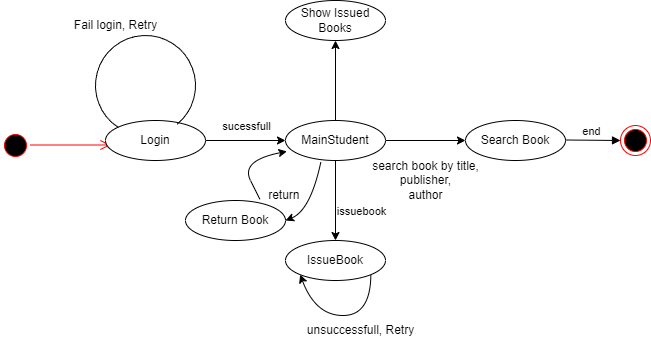

The diagram above was exported from draw.io. Its source (the exported page's mxGraphModel, read from the mxfile embedded in the PNG):
<mxGraphModel dx="1036" dy="571" grid="1" gridSize="10" guides="1" tooltips="1" connect="1" arrows="1" fold="1" page="1" pageScale="1" pageWidth="850" pageHeight="1100" math="0" shadow="0">
  <root>
    <mxCell id="0" />
    <mxCell id="1" parent="0" />
    <mxCell id="2az8KpTj_jC6bh87CxZR-1" value="" style="ellipse;html=1;shape=startState;fillColor=#000000;strokeColor=#ff0000;" vertex="1" parent="1">
      <mxGeometry x="110" y="170" width="30" height="30" as="geometry" />
    </mxCell>
    <mxCell id="2az8KpTj_jC6bh87CxZR-4" value="" style="edgeStyle=orthogonalEdgeStyle;html=1;verticalAlign=bottom;endArrow=open;endSize=8;strokeColor=#ff0000;rounded=0;" edge="1" parent="1">
      <mxGeometry relative="1" as="geometry">
        <mxPoint x="220" y="184.5" as="targetPoint" />
        <mxPoint x="140" y="184.5" as="sourcePoint" />
      </mxGeometry>
    </mxCell>
    <mxCell id="2az8KpTj_jC6bh87CxZR-5" value="" style="edgeStyle=orthogonalEdgeStyle;rounded=0;orthogonalLoop=1;jettySize=auto;html=1;" edge="1" parent="1" source="2az8KpTj_jC6bh87CxZR-7" target="2az8KpTj_jC6bh87CxZR-12">
      <mxGeometry relative="1" as="geometry" />
    </mxCell>
    <mxCell id="2az8KpTj_jC6bh87CxZR-6" value="sucessfull" style="edgeLabel;html=1;align=center;verticalAlign=middle;resizable=0;points=[];" vertex="1" connectable="0" parent="2az8KpTj_jC6bh87CxZR-5">
      <mxGeometry x="-0.2773" y="7" relative="1" as="geometry">
        <mxPoint x="11" y="-8" as="offset" />
      </mxGeometry>
    </mxCell>
    <mxCell id="2az8KpTj_jC6bh87CxZR-7" value="Login" style="ellipse;whiteSpace=wrap;html=1;align=center;" vertex="1" parent="1">
      <mxGeometry x="215" y="160" width="100" height="40" as="geometry" />
    </mxCell>
    <mxCell id="2az8KpTj_jC6bh87CxZR-8" value="" style="edgeStyle=orthogonalEdgeStyle;rounded=0;orthogonalLoop=1;jettySize=auto;html=1;" edge="1" parent="1" source="2az8KpTj_jC6bh87CxZR-12" target="2az8KpTj_jC6bh87CxZR-15">
      <mxGeometry relative="1" as="geometry" />
    </mxCell>
    <mxCell id="2az8KpTj_jC6bh87CxZR-9" value="issuebook" style="edgeLabel;html=1;align=center;verticalAlign=middle;resizable=0;points=[];" vertex="1" connectable="0" parent="2az8KpTj_jC6bh87CxZR-8">
      <mxGeometry x="-0.2635" y="-8" relative="1" as="geometry">
        <mxPoint x="33" y="21" as="offset" />
      </mxGeometry>
    </mxCell>
    <mxCell id="2az8KpTj_jC6bh87CxZR-10" value="" style="edgeStyle=orthogonalEdgeStyle;rounded=0;orthogonalLoop=1;jettySize=auto;html=1;" edge="1" parent="1" source="2az8KpTj_jC6bh87CxZR-12" target="2az8KpTj_jC6bh87CxZR-16">
      <mxGeometry relative="1" as="geometry" />
    </mxCell>
    <mxCell id="2az8KpTj_jC6bh87CxZR-20" value="" style="edgeStyle=orthogonalEdgeStyle;rounded=0;orthogonalLoop=1;jettySize=auto;html=1;" edge="1" parent="1" source="2az8KpTj_jC6bh87CxZR-12" target="2az8KpTj_jC6bh87CxZR-19">
      <mxGeometry relative="1" as="geometry" />
    </mxCell>
    <mxCell id="2az8KpTj_jC6bh87CxZR-12" value="MainStudent" style="ellipse;whiteSpace=wrap;html=1;align=center;" vertex="1" parent="1">
      <mxGeometry x="395" y="160" width="100" height="40" as="geometry" />
    </mxCell>
    <mxCell id="2az8KpTj_jC6bh87CxZR-13" value="" style="verticalLabelPosition=bottom;verticalAlign=top;html=1;shape=mxgraph.basic.arc;startAngle=0.3;endAngle=0.09994632657949533;rotation=105;" vertex="1" parent="1">
      <mxGeometry x="205" y="75" width="100" height="100" as="geometry" />
    </mxCell>
    <mxCell id="2az8KpTj_jC6bh87CxZR-14" value="Fail login, Retry" style="text;html=1;align=center;verticalAlign=middle;resizable=0;points=[];autosize=1;strokeColor=none;fillColor=none;" vertex="1" parent="1">
      <mxGeometry x="170" y="50" width="110" height="30" as="geometry" />
    </mxCell>
    <mxCell id="2az8KpTj_jC6bh87CxZR-15" value="IssueBook" style="ellipse;whiteSpace=wrap;html=1;align=center;" vertex="1" parent="1">
      <mxGeometry x="395" y="280" width="100" height="40" as="geometry" />
    </mxCell>
    <mxCell id="2az8KpTj_jC6bh87CxZR-16" value="Show Issued Books" style="ellipse;whiteSpace=wrap;html=1;align=center;" vertex="1" parent="1">
      <mxGeometry x="395" y="40" width="100" height="40" as="geometry" />
    </mxCell>
    <mxCell id="2az8KpTj_jC6bh87CxZR-17" value="" style="curved=1;endArrow=classic;html=1;rounded=0;exitX=1;exitY=1;exitDx=0;exitDy=0;entryX=0;entryY=1;entryDx=0;entryDy=0;" edge="1" parent="1" source="2az8KpTj_jC6bh87CxZR-15" target="2az8KpTj_jC6bh87CxZR-15">
      <mxGeometry width="50" height="50" relative="1" as="geometry">
        <mxPoint x="515" y="396" as="sourcePoint" />
        <mxPoint x="445" y="396" as="targetPoint" />
        <Array as="points">
          <mxPoint x="480" y="355" />
          <mxPoint x="425" y="355" />
        </Array>
      </mxGeometry>
    </mxCell>
    <mxCell id="2az8KpTj_jC6bh87CxZR-18" value="unsuccessfull, Retry&lt;br&gt;" style="text;html=1;align=center;verticalAlign=middle;resizable=0;points=[];autosize=1;strokeColor=none;fillColor=none;" vertex="1" parent="1">
      <mxGeometry x="405" y="355" width="130" height="30" as="geometry" />
    </mxCell>
    <mxCell id="2az8KpTj_jC6bh87CxZR-19" value="Search Book" style="ellipse;whiteSpace=wrap;html=1;align=center;" vertex="1" parent="1">
      <mxGeometry x="575" y="160" width="100" height="40" as="geometry" />
    </mxCell>
    <mxCell id="2az8KpTj_jC6bh87CxZR-21" value="search book by title,&lt;br&gt;publisher,&lt;br&gt;author" style="text;html=1;align=center;verticalAlign=middle;resizable=0;points=[];autosize=1;strokeColor=none;fillColor=none;" vertex="1" parent="1">
      <mxGeometry x="470" y="190" width="130" height="60" as="geometry" />
    </mxCell>
    <mxCell id="2az8KpTj_jC6bh87CxZR-22" value="" style="ellipse;html=1;shape=endState;fillColor=#000000;strokeColor=#ff0000;" vertex="1" parent="1">
      <mxGeometry x="730" y="165" width="30" height="30" as="geometry" />
    </mxCell>
    <mxCell id="2az8KpTj_jC6bh87CxZR-23" value="end" style="html=1;verticalAlign=bottom;endArrow=block;edgeStyle=elbowEdgeStyle;elbow=vertical;curved=0;rounded=0;" edge="1" parent="1">
      <mxGeometry x="-0.0511" width="80" relative="1" as="geometry">
        <mxPoint x="675" y="179.5" as="sourcePoint" />
        <mxPoint x="730" y="180" as="targetPoint" />
        <mxPoint as="offset" />
      </mxGeometry>
    </mxCell>
    <mxCell id="2az8KpTj_jC6bh87CxZR-24" value="Return Book" style="ellipse;whiteSpace=wrap;html=1;align=center;" vertex="1" parent="1">
      <mxGeometry x="295" y="240" width="100" height="40" as="geometry" />
    </mxCell>
    <mxCell id="2az8KpTj_jC6bh87CxZR-25" value="" style="curved=1;endArrow=classic;html=1;rounded=0;exitX=0.354;exitY=1.031;exitDx=0;exitDy=0;exitPerimeter=0;entryX=1;entryY=0.5;entryDx=0;entryDy=0;" edge="1" parent="1" source="2az8KpTj_jC6bh87CxZR-12" target="2az8KpTj_jC6bh87CxZR-24">
      <mxGeometry width="50" height="50" relative="1" as="geometry">
        <mxPoint x="380" y="260" as="sourcePoint" />
        <mxPoint x="400" y="250" as="targetPoint" />
        <Array as="points">
          <mxPoint x="420" y="250" />
        </Array>
      </mxGeometry>
    </mxCell>
    <mxCell id="2az8KpTj_jC6bh87CxZR-26" value="return&amp;nbsp;" style="text;html=1;align=center;verticalAlign=middle;resizable=0;points=[];autosize=1;strokeColor=none;fillColor=none;" vertex="1" parent="1">
      <mxGeometry x="365" y="220" width="60" height="30" as="geometry" />
    </mxCell>
    <mxCell id="2az8KpTj_jC6bh87CxZR-27" value="" style="curved=1;endArrow=classic;html=1;rounded=0;entryX=0.014;entryY=0.773;entryDx=0;entryDy=0;entryPerimeter=0;exitX=0.744;exitY=-0.039;exitDx=0;exitDy=0;exitPerimeter=0;" edge="1" parent="1" source="2az8KpTj_jC6bh87CxZR-24" target="2az8KpTj_jC6bh87CxZR-12">
      <mxGeometry width="50" height="50" relative="1" as="geometry">
        <mxPoint x="320" y="240" as="sourcePoint" />
        <mxPoint x="370" y="190" as="targetPoint" />
        <Array as="points">
          <mxPoint x="370" y="240" />
          <mxPoint x="350" y="200" />
        </Array>
      </mxGeometry>
    </mxCell>
  </root>
</mxGraphModel>